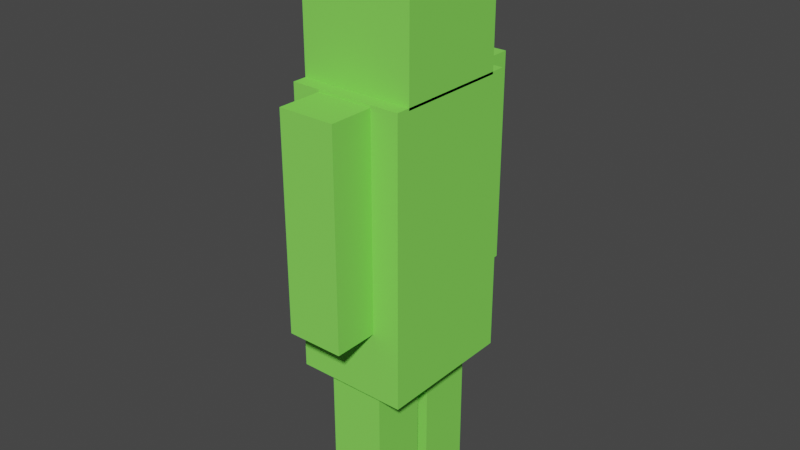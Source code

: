# Source: Spieler_demo.blend  (saved by Blender 2.80.75; exported with 4.5.12 LTS)
import bpy
from mathutils import Matrix  # noqa: F401  (used for matrix-valued properties, if any)

bpy.ops.wm.read_factory_settings(use_empty=True)
scene = bpy.context.scene
scene.name = 'Scene'

# ---- collections
col_collection = bpy.data.collections.new('Collection'); scene.collection.children.link(col_collection)

# ---- materials (node trees are filled in below, after node groups)
mat_material = bpy.data.materials.new('Material')
mat_material.alpha_threshold = 0.0
mat_material.use_transparent_shadow = False
mat_material.diffuse_color = (0.2374, 0.8, 0.1047, 1.0)
mat_material.line_color = (0.0, 0.0, 0.0, 1.0)
mat_material_001 = bpy.data.materials.new('Material.001')
mat_material_001.alpha_threshold = 0.0
mat_material_001.use_transparent_shadow = False
mat_material_001.diffuse_color = (0.2374, 0.8, 0.1047, 1.0)
mat_material_001.line_color = (0.0, 0.0, 0.0, 1.0)
mat_material_002 = bpy.data.materials.new('Material.002')
mat_material_002.alpha_threshold = 0.0
mat_material_002.use_transparent_shadow = False
mat_material_002.diffuse_color = (0.2374, 0.8, 0.1047, 1.0)
mat_material_002.line_color = (0.0, 0.0, 0.0, 1.0)
mat_material_003 = bpy.data.materials.new('Material.003')
mat_material_003.alpha_threshold = 0.0
mat_material_003.use_transparent_shadow = False
mat_material_003.diffuse_color = (0.2374, 0.8, 0.1047, 1.0)
mat_material_003.line_color = (0.0, 0.0, 0.0, 1.0)
mat_material_004 = bpy.data.materials.new('Material.004')
mat_material_004.alpha_threshold = 0.0
mat_material_004.use_transparent_shadow = False
mat_material_004.diffuse_color = (0.2374, 0.8, 0.1047, 1.0)
mat_material_004.line_color = (0.0, 0.0, 0.0, 1.0)

# ---- material node trees

# ---- world
world_world = bpy.data.worlds.new('World'); scene.world = world_world
world_world.use_nodes = True; world_world.node_tree.nodes.clear()
_N = world_world.node_tree.nodes; _L = world_world.node_tree.links
n0 = _N.new('ShaderNodeOutputWorld'); n0.name = 'World Output'; n0.location = (300, 300)
n1 = _N.new('ShaderNodeBackground'); n1.name = 'Background'; n1.location = (10, 300)
n1.inputs[0].default_value = (0.05088, 0.05088, 0.05088, 1.0)
_L.new(n1.outputs[0], n0.inputs[0])
n0.is_active_output = True
world_world.color = (0.05088, 0.05088, 0.05088)
world_world.use_sun_shadow = False
world_world.sun_shadow_jitter_overblur = 0.0

# ---- meshes
me_cube = bpy.data.meshes.new('Cube')
me_cube.from_pydata([(1.0, 1.0, 1.0), (1.0, 1.0, -1.0), (1.0, -1.0, 1.0), (1.0, -1.0, -1.0), (-1.0, 1.0, 1.0), (-1.0, 1.0, -1.0), (-1.0, -1.0, 1.0), (-1.0, -1.0, -1.0)], [], [(0, 4, 6, 2), (3, 2, 6, 7), (7, 6, 4, 5), (5, 1, 3, 7), (1, 0, 2, 3), (5, 4, 0, 1)])
_uv = me_cube.uv_layers.new(name='UVMap')
_uv.uv.foreach_set('vector', [0.375, 0.0, 0.625, 0.0, 0.625, 0.25, 0.375, 0.25, 0.375, 0.25, 0.625, 0.25, 0.625, 0.5, 0.375, 0.5, 0.375, 0.5, 0.625, 0.5, 0.625, 0.75, 0.375, 0.75, 0.375, 0.75, 0.625, 0.75, 0.625, 1.0, 0.375, 1.0, 0.125, 0.5, 0.375, 0.5, 0.375, 0.75, 0.125, 0.75, 0.625, 0.5, 0.875, 0.5, 0.875, 0.75, 0.625, 0.75])
me_cube.materials.append(mat_material)
me_cube.use_remesh_preserve_volume = False
me_cube.use_remesh_preserve_attributes = False
me_cube.use_mirror_vertex_groups = False
me_cube.update()
me_cube_001 = bpy.data.meshes.new('Cube.001')
me_cube_001.from_pydata([(1.0, 1.0, 1.0), (1.0, 1.0, -1.0), (1.0, -1.0, 1.0), (1.0, -1.0, -1.0), (-1.0, 1.0, 1.0), (-1.0, 1.0, -1.0), (-1.0, -1.0, 1.0), (-1.0, -1.0, -1.0)], [], [(0, 4, 6, 2), (3, 2, 6, 7), (7, 6, 4, 5), (5, 1, 3, 7), (1, 0, 2, 3), (5, 4, 0, 1)])
_uv = me_cube_001.uv_layers.new(name='UVMap')
_uv.uv.foreach_set('vector', [0.375, 0.0, 0.625, 0.0, 0.625, 0.25, 0.375, 0.25, 0.375, 0.25, 0.625, 0.25, 0.625, 0.5, 0.375, 0.5, 0.375, 0.5, 0.625, 0.5, 0.625, 0.75, 0.375, 0.75, 0.375, 0.75, 0.625, 0.75, 0.625, 1.0, 0.375, 1.0, 0.125, 0.5, 0.375, 0.5, 0.375, 0.75, 0.125, 0.75, 0.625, 0.5, 0.875, 0.5, 0.875, 0.75, 0.625, 0.75])
me_cube_001.materials.append(mat_material)
me_cube_001.use_remesh_preserve_volume = False
me_cube_001.use_remesh_preserve_attributes = False
me_cube_001.use_mirror_vertex_groups = False
me_cube_001.update()
me_cube_003 = bpy.data.meshes.new('Cube.003')
me_cube_003.from_pydata([(1.0, 1.0, 1.0), (1.0, 1.0, -1.0), (1.0, -1.0, 1.0), (1.0, -1.0, -1.0), (-1.0, 1.0, 1.0), (-1.0, 1.0, -1.0), (-1.0, -1.0, 1.0), (-1.0, -1.0, -1.0)], [], [(0, 4, 6, 2), (3, 2, 6, 7), (7, 6, 4, 5), (5, 1, 3, 7), (1, 0, 2, 3), (5, 4, 0, 1)])
_uv = me_cube_003.uv_layers.new(name='UVMap')
_uv.uv.foreach_set('vector', [0.375, 0.0, 0.625, 0.0, 0.625, 0.25, 0.375, 0.25, 0.375, 0.25, 0.625, 0.25, 0.625, 0.5, 0.375, 0.5, 0.375, 0.5, 0.625, 0.5, 0.625, 0.75, 0.375, 0.75, 0.375, 0.75, 0.625, 0.75, 0.625, 1.0, 0.375, 1.0, 0.125, 0.5, 0.375, 0.5, 0.375, 0.75, 0.125, 0.75, 0.625, 0.5, 0.875, 0.5, 0.875, 0.75, 0.625, 0.75])
me_cube_003.materials.append(mat_material_001)
me_cube_003.use_remesh_preserve_volume = False
me_cube_003.use_remesh_preserve_attributes = False
me_cube_003.use_mirror_vertex_groups = False
me_cube_003.update()
me_cube_004 = bpy.data.meshes.new('Cube.004')
me_cube_004.from_pydata([(1.0, 1.0, 1.0), (1.0, 1.0, -1.0), (1.0, -1.0, 1.0), (1.0, -1.0, -1.0), (-1.0, 1.0, 1.0), (-1.0, 1.0, -1.0), (-1.0, -1.0, 1.0), (-1.0, -1.0, -1.0)], [], [(0, 4, 6, 2), (3, 2, 6, 7), (7, 6, 4, 5), (5, 1, 3, 7), (1, 0, 2, 3), (5, 4, 0, 1)])
_uv = me_cube_004.uv_layers.new(name='UVMap')
_uv.uv.foreach_set('vector', [0.375, 0.0, 0.625, 0.0, 0.625, 0.25, 0.375, 0.25, 0.375, 0.25, 0.625, 0.25, 0.625, 0.5, 0.375, 0.5, 0.375, 0.5, 0.625, 0.5, 0.625, 0.75, 0.375, 0.75, 0.375, 0.75, 0.625, 0.75, 0.625, 1.0, 0.375, 1.0, 0.125, 0.5, 0.375, 0.5, 0.375, 0.75, 0.125, 0.75, 0.625, 0.5, 0.875, 0.5, 0.875, 0.75, 0.625, 0.75])
me_cube_004.materials.append(mat_material_002)
me_cube_004.use_remesh_preserve_volume = False
me_cube_004.use_remesh_preserve_attributes = False
me_cube_004.use_mirror_vertex_groups = False
me_cube_004.update()
me_cube_005 = bpy.data.meshes.new('Cube.005')
me_cube_005.from_pydata([(1.0, 1.0, 1.0), (1.0, 1.0, -1.0), (1.0, -1.0, 1.0), (1.0, -1.0, -1.0), (-1.0, 1.0, 1.0), (-1.0, 1.0, -1.0), (-1.0, -1.0, 1.0), (-1.0, -1.0, -1.0)], [], [(0, 4, 6, 2), (3, 2, 6, 7), (7, 6, 4, 5), (5, 1, 3, 7), (1, 0, 2, 3), (5, 4, 0, 1)])
_uv = me_cube_005.uv_layers.new(name='UVMap')
_uv.uv.foreach_set('vector', [0.375, 0.0, 0.625, 0.0, 0.625, 0.25, 0.375, 0.25, 0.375, 0.25, 0.625, 0.25, 0.625, 0.5, 0.375, 0.5, 0.375, 0.5, 0.625, 0.5, 0.625, 0.75, 0.375, 0.75, 0.375, 0.75, 0.625, 0.75, 0.625, 1.0, 0.375, 1.0, 0.125, 0.5, 0.375, 0.5, 0.375, 0.75, 0.125, 0.75, 0.625, 0.5, 0.875, 0.5, 0.875, 0.75, 0.625, 0.75])
me_cube_005.materials.append(mat_material_003)
me_cube_005.use_remesh_preserve_volume = False
me_cube_005.use_remesh_preserve_attributes = False
me_cube_005.use_mirror_vertex_groups = False
me_cube_005.update()
me_cube_006 = bpy.data.meshes.new('Cube.006')
me_cube_006.from_pydata([(1.0, 1.0, 1.0), (1.0, 1.0, -1.0), (1.0, -1.0, 1.0), (1.0, -1.0, -1.0), (-1.0, 1.0, 1.0), (-1.0, 1.0, -1.0), (-1.0, -1.0, 1.0), (-1.0, -1.0, -1.0)], [], [(0, 4, 6, 2), (3, 2, 6, 7), (7, 6, 4, 5), (5, 1, 3, 7), (1, 0, 2, 3), (5, 4, 0, 1)])
_uv = me_cube_006.uv_layers.new(name='UVMap')
_uv.uv.foreach_set('vector', [0.375, 0.0, 0.625, 0.0, 0.625, 0.25, 0.375, 0.25, 0.375, 0.25, 0.625, 0.25, 0.625, 0.5, 0.375, 0.5, 0.375, 0.5, 0.625, 0.5, 0.625, 0.75, 0.375, 0.75, 0.375, 0.75, 0.625, 0.75, 0.625, 1.0, 0.375, 1.0, 0.125, 0.5, 0.375, 0.5, 0.375, 0.75, 0.125, 0.75, 0.625, 0.5, 0.875, 0.5, 0.875, 0.75, 0.625, 0.75])
me_cube_006.materials.append(mat_material_004)
me_cube_006.use_remesh_preserve_volume = False
me_cube_006.use_remesh_preserve_attributes = False
me_cube_006.use_mirror_vertex_groups = False
me_cube_006.update()

# ---- objects
ob_cube = bpy.data.objects.new('Cube', me_cube)
ob_cube_001 = bpy.data.objects.new('Cube.001', me_cube_001)
ob_cube_002 = bpy.data.objects.new('Cube.002', me_cube_003)
ob_cube_003 = bpy.data.objects.new('Cube.003', me_cube_004)
ob_cube_004 = bpy.data.objects.new('Cube.004', me_cube_005)
ob_cube_005 = bpy.data.objects.new('Cube.005', me_cube_006)

# ---- transforms, parenting, visibility, modifiers, constraints
ob_cube.location = (0.0, 0.25, -1.5)
ob_cube.scale = (0.2, 0.2, 0.5)
ob_cube.lock_rotations_4d = False
ob_cube.empty_display_type = 'ARROWS'
ob_cube.lineart.crease_threshold = 0.0
ob_cube_001.location = (0.001144, 0.6183, 0.2512)
ob_cube_001.scale = (0.2, 0.2, 0.75)
ob_cube_001.lock_rotations_4d = False
ob_cube_001.empty_display_type = 'ARROWS'
ob_cube_001.lineart.crease_threshold = 0.0
ob_cube_002.location = (0.001144, -0.6169, 0.2498)
ob_cube_002.scale = (0.2, 0.2, 0.75)
ob_cube_002.lock_rotations_4d = False
ob_cube_002.empty_display_type = 'ARROWS'
ob_cube_002.lineart.crease_threshold = 0.0
ob_cube_003.location = (0.0, 0.0, 1.5)
ob_cube_003.scale = (0.4, 0.4, 0.5)
ob_cube_003.lock_rotations_4d = False
ob_cube_003.empty_display_type = 'ARROWS'
ob_cube_003.lineart.crease_threshold = 0.0
ob_cube_004.location = (0.0, 0.0, 0.01704)
ob_cube_004.scale = (0.4, 0.5, 1.0)
ob_cube_004.lock_rotations_4d = False
ob_cube_004.empty_display_type = 'ARROWS'
ob_cube_004.lineart.crease_threshold = 0.0
ob_cube_005.location = (0.0, -0.25, -1.5)
ob_cube_005.scale = (0.2, 0.2, 0.5)
ob_cube_005.lock_rotations_4d = False
ob_cube_005.empty_display_type = 'ARROWS'
ob_cube_005.lineart.crease_threshold = 0.0

# ---- collection membership
col_collection.objects.link(ob_cube)
col_collection.objects.link(ob_cube_001)
col_collection.objects.link(ob_cube_002)
col_collection.objects.link(ob_cube_003)
col_collection.objects.link(ob_cube_004)
col_collection.objects.link(ob_cube_005)

# ---- scene / render settings (as saved in the file)
scene.frame_start = 1; scene.frame_end = 250; scene.frame_set(0)
scene.render.engine = 'BLENDER_EEVEE_NEXT'
scene.cycles.use_denoising = False
scene.cycles.samples = 128
scene.cycles.sampling_pattern = 'TABULATED_SOBOL'
scene.cycles.use_adaptive_sampling = False
scene.cycles.use_light_tree = False
scene.view_settings.view_transform = 'Filmic'
bpy.context.view_layer.update()

# ---- added for rendering (the .blend has no active camera and no usable light): camera, sun
cam_auto = bpy.data.cameras.new('AutoCamera')
cam_auto.lens = 50.0
cam_auto.sensor_width = 36.0
cam_auto.clip_end = 1000.0
ob_auto_camera = bpy.data.objects.new('AutoCamera', cam_auto)
scene.collection.objects.link(ob_auto_camera)
ob_auto_camera.location = (4.06616, -4.8787, 3.25293)
ob_auto_camera.rotation_euler = (1.09748, -7.21219e-08, 0.694738)
scene.camera = ob_auto_camera
light_auto_sun = bpy.data.lights.new('AutoSun', 'SUN')
light_auto_sun.energy = 3.0
light_auto_sun.angle = 0.0523599
ob_auto_sun = bpy.data.objects.new('AutoSun', light_auto_sun)
scene.collection.objects.link(ob_auto_sun)
ob_auto_sun.rotation_euler = (0.872665, 0.174533, 0.523599)
bpy.context.view_layer.update()
